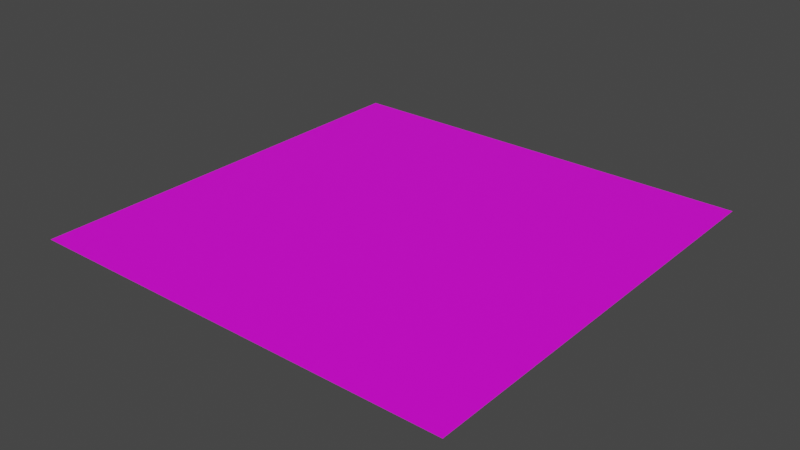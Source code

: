 # Source: GrassPlatform.blend  (saved by Blender 3.5.10; exported with 4.5.12 LTS)
import bpy
from mathutils import Matrix  # noqa: F401  (used for matrix-valued properties, if any)

bpy.ops.wm.read_factory_settings(use_empty=True)
scene = bpy.context.scene
scene.name = 'Scene'

# ---- collections
col_collection = bpy.data.collections.new('Collection'); scene.collection.children.link(col_collection)

# ---- images (referenced by path relative to the original .blend; pixels are not part of the script)
import os
ASSET_DIR = os.environ.get("B2B_ASSET_DIR", "")  # directory of the original .blend (textures are referenced by path, not embedded)
HERE = os.path.dirname(os.path.abspath(__file__))  # packed textures are extracted next to this script under _unpacked/

def load_image(name, relpath, width, height, colorspace="sRGB"):
    """Load a texture the original file referenced (path relative to the .blend, or extracted next to this script)."""
    p = next((c for c in (os.path.join(HERE, relpath), os.path.join(ASSET_DIR, relpath)) if relpath and os.path.exists(c)), "")
    if p:
        img = bpy.data.images.load(p, check_existing=True)
        img.name = name
    else:  # same state as the original file: an image datablock whose file is absent (Cycles renders it pink)
        img = bpy.data.images.new(name, width, height)
        img.source = "FILE"
        img.filepath = "//" + (relpath or name)
    img.colorspace_settings.name = colorspace
    return img
img_hd_wallpaper_texture_green_grass_texture_background_grass_textu = load_image('HD-wallpaper-texture-green-grass-texture-background-grass-textu', 'HD-wallpaper-texture-green-grass-texture-background-grass-textures-fall-green-grass-background-dark-green-textured (1).jpg', 1024, 1024, 'sRGB')

# ---- materials (node trees are filled in below, after node groups)
mat_material_002 = bpy.data.materials.new('Material.002')
mat_material_002.use_transparent_shadow = False

# ---- material node trees
mat_material_002.use_nodes = True; mat_material_002.node_tree.nodes.clear()
_N = mat_material_002.node_tree.nodes; _L = mat_material_002.node_tree.links
n0 = _N.new('ShaderNodeBsdfPrincipled'); n0.name = 'Principled BSDF'; n0.location = (10, 300)
n0.distribution = 'GGX'
n0.subsurface_method = 'RANDOM_WALK_SKIN'
n0.inputs[3].default_value = 1.45
n0.inputs[27].default_value = (0.0, 0.0, 0.0, 1.0)
n0.inputs[28].default_value = 1.0
n1 = _N.new('ShaderNodeOutputMaterial'); n1.name = 'Material Output'; n1.location = (300, 300)
n2 = _N.new('ShaderNodeTexImage'); n2.name = 'Image Texture'; n2.location = (-280, 280)
n2.image = img_hd_wallpaper_texture_green_grass_texture_background_grass_textu
_L.new(n0.outputs[0], n1.inputs[0])
_L.new(n2.outputs[0], n0.inputs[0])
n1.is_active_output = True

# ---- world
world_world = bpy.data.worlds.new('World'); scene.world = world_world
world_world.use_nodes = True; world_world.node_tree.nodes.clear()
_N = world_world.node_tree.nodes; _L = world_world.node_tree.links
n0 = _N.new('ShaderNodeOutputWorld'); n0.name = 'World Output'; n0.location = (300, 300)
n1 = _N.new('ShaderNodeBackground'); n1.name = 'Background'; n1.location = (10, 300)
n1.inputs[0].default_value = (0.05088, 0.05088, 0.05088, 1.0)
_L.new(n1.outputs[0], n0.inputs[0])
n0.is_active_output = True
world_world.color = (0.05088, 0.05088, 0.05088)
world_world.use_sun_shadow = False
world_world.sun_shadow_jitter_overblur = 0.0

# ---- meshes
me_plane = bpy.data.meshes.new('Plane')
me_plane.from_pydata([(-8.168, -8.168, 0.0), (8.168, -8.168, 0.0), (-8.168, 8.168, 0.0), (8.168, 8.168, 0.0)], [], [(0, 1, 3, 2)])
_uv = me_plane.uv_layers.new(name='UVMap')
_uv.uv.foreach_set('vector', [0.0, 0.0, 1.0, 0.0, 1.0, 1.0, 0.0, 1.0])
me_plane.materials.append(mat_material_002)
me_plane.update()

# ---- objects
ob_plane_col = bpy.data.objects.new('Plane-col', me_plane)

# ---- transforms, parenting, visibility, modifiers, constraints
ob_plane_col.location = (0.0, 0.0, 0.0)
_m = ob_plane_col.modifiers.new('ParticleSystem', 'PARTICLE_SYSTEM')

# ---- collection membership
col_collection.objects.link(ob_plane_col)

# ---- scene / render settings (as saved in the file)
scene.frame_start = 1; scene.frame_end = 250; scene.frame_set(1)
scene.render.engine = 'BLENDER_EEVEE_NEXT'
scene.cycles.sampling_pattern = 'TABULATED_SOBOL'
scene.view_settings.view_transform = 'Filmic'
bpy.context.view_layer.update()

# ---- added for rendering (the .blend has no active camera and no usable light): camera, sun
cam_auto = bpy.data.cameras.new('AutoCamera')
cam_auto.lens = 50.0
cam_auto.sensor_width = 36.0
cam_auto.clip_end = 1000.0
ob_auto_camera = bpy.data.objects.new('AutoCamera', cam_auto)
scene.collection.objects.link(ob_auto_camera)
ob_auto_camera.location = (21.3762, -25.6515, 17.101)
ob_auto_camera.rotation_euler = (1.09748, -7.21219e-08, 0.694738)
scene.camera = ob_auto_camera
light_auto_sun = bpy.data.lights.new('AutoSun', 'SUN')
light_auto_sun.energy = 3.0
light_auto_sun.angle = 0.0523599
ob_auto_sun = bpy.data.objects.new('AutoSun', light_auto_sun)
scene.collection.objects.link(ob_auto_sun)
ob_auto_sun.rotation_euler = (0.872665, 0.174533, 0.523599)
bpy.context.view_layer.update()
